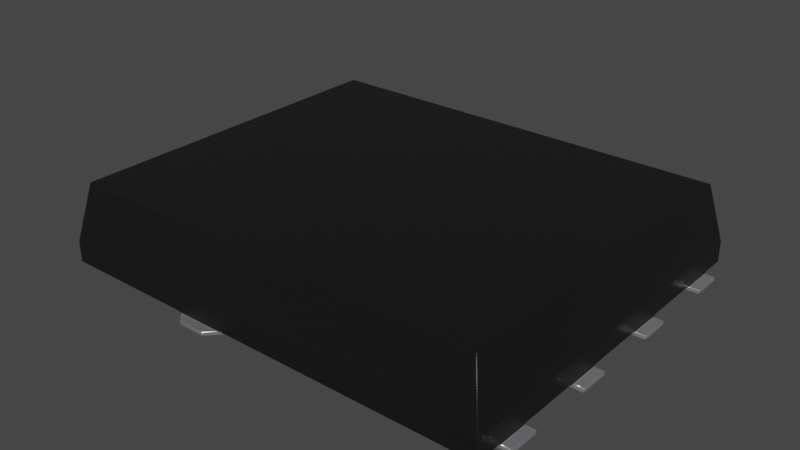 # Source: PowerPAK_SO-8_Single.blend  (saved by Blender 4.1.23; exported with 4.5.12 LTS)
import bpy
from mathutils import Matrix  # noqa: F401  (used for matrix-valued properties, if any)

bpy.ops.wm.read_factory_settings(use_empty=True)
scene = bpy.context.scene
scene.name = 'Scene'

# ---- collections
col_collection = bpy.data.collections.new('Collection'); scene.collection.children.link(col_collection)

# ---- materials (node trees are filled in below, after node groups)
mat_plastic_chip = bpy.data.materials.new('plastic_chip')
mat_plastic_chip.use_transparent_shadow = False
mat_plastic_chip.preview_render_type = 'CUBE'
mat_metal_pins = bpy.data.materials.new('metal_pins')
mat_metal_pins.use_transparent_shadow = False
mat_metal_pins.preview_render_type = 'CUBE'

# ---- material node trees
mat_plastic_chip.use_nodes = True; mat_plastic_chip.node_tree.nodes.clear()
_N = mat_plastic_chip.node_tree.nodes; _L = mat_plastic_chip.node_tree.links
n0 = _N.new('ShaderNodeBsdfPrincipled'); n0.name = 'Principled BSDF'; n0.location = (10, 300)
n0.distribution = 'GGX'
n0.subsurface_method = 'BURLEY'
n0.inputs[0].default_value = (0.009312, 0.009312, 0.009312, 1.0)
n0.inputs[1].default_value = 0.1372
n0.inputs[2].default_value = 0.3706
n0.inputs[3].default_value = 1.45
n0.inputs[27].default_value = (0.0, 0.0, 0.0, 1.0)
n0.inputs[28].default_value = 1.0
n1 = _N.new('ShaderNodeOutputMaterial'); n1.name = 'Material Output'; n1.location = (300, 300)
n2 = _N.new('ShaderNodeTexNoise'); n2.name = 'Noise Texture'; n2.location = (-893, 54)
n2.inputs[2].default_value = 200.0
n2.inputs[3].default_value = 3.6
n2.inputs[4].default_value = 0.8375
n3 = _N.new('ShaderNodeBump'); n3.name = 'Bump'; n3.location = (-604, -53)
n3.inputs[0].default_value = 0.08
n3.inputs[1].default_value = 1.0
n3.inputs[2].default_value = 1.0
_L.new(n0.outputs[0], n1.inputs[0])
_L.new(n2.outputs[0], n3.inputs[3])
_L.new(n3.outputs[0], n0.inputs[5])
n1.is_active_output = True
mat_metal_pins.use_nodes = True; mat_metal_pins.node_tree.nodes.clear()
_N = mat_metal_pins.node_tree.nodes; _L = mat_metal_pins.node_tree.links
n0 = _N.new('ShaderNodeMapping'); n0.name = 'Mapping'; n0.location = (-1447, -91)
n0.inputs[3].default_value = (4.8, 1.2, 1.1)
n1 = _N.new('ShaderNodeBsdfPrincipled'); n1.name = 'Principled BSDF'; n1.location = (-560, 254)
n1.distribution = 'GGX'
n1.subsurface_method = 'BURLEY'
n1.inputs[1].default_value = 0.7818
n1.inputs[2].default_value = 0.2886
n1.inputs[3].default_value = 1.45
n1.inputs[13].default_value = 0.0
n1.inputs[27].default_value = (0.0, 0.0, 0.0, 1.0)
n1.inputs[28].default_value = 1.0
n2 = _N.new('ShaderNodeOutputMaterial'); n2.name = 'Material Output.002'; n2.location = (-205, 253)
n2.width = 213
n3 = _N.new('ShaderNodeTexNoise'); n3.name = 'Noise Texture.002'; n3.location = (-1228, -73)
n3.inputs[2].default_value = 0.1
n3.inputs[3].default_value = 7.0
n3.inputs[4].default_value = 0.6
n3.inputs[8].default_value = 0.4
n4 = _N.new('ShaderNodeTexCoord'); n4.name = 'Texture Coordinate'; n4.location = (-1636, -116)
n5 = _N.new('ShaderNodeMix'); n5.name = 'Mix.001'; n5.location = (-921, 45)
n5.data_type = 'RGBA'
n5.inputs[6].default_value = (0.9398, 0.9547, 1.0, 1.0)
n5.inputs[7].default_value = (0.13, 0.1259, 0.1359, 1.0)
n6 = _N.new('ShaderNodeBump'); n6.name = 'Bump.001'; n6.location = (-1001, -227)
n6.inputs[0].default_value = 0.05
n6.inputs[1].default_value = 0.01
n6.inputs[2].default_value = 1.0
_L.new(n1.outputs[0], n2.inputs[0])
_L.new(n3.outputs[0], n6.inputs[3])
_L.new(n0.outputs[0], n3.inputs[0])
_L.new(n3.outputs[0], n5.inputs[0])
_L.new(n4.outputs[3], n0.inputs[0])
_L.new(n5.outputs[2], n1.inputs[0])
_L.new(n6.outputs[0], n1.inputs[5])
n2.is_active_output = True

# ---- world
world_world = bpy.data.worlds.new('World'); scene.world = world_world
world_world.use_nodes = True; world_world.node_tree.nodes.clear()
_N = world_world.node_tree.nodes; _L = world_world.node_tree.links
n0 = _N.new('ShaderNodeOutputWorld'); n0.name = 'World Output'; n0.location = (300, 300)
n1 = _N.new('ShaderNodeBackground'); n1.name = 'Background'; n1.location = (10, 300)
n1.inputs[0].default_value = (0.05088, 0.05088, 0.05088, 1.0)
_L.new(n1.outputs[0], n0.inputs[0])
n0.is_active_output = True
world_world.color = (0.05088, 0.05088, 0.05088)
world_world.use_sun_shadow = False
world_world.sun_shadow_jitter_overblur = 0.0

# ---- meshes
me_shape_9_indexedfaceset = bpy.data.meshes.new('SHAPE_9_IndexedFaceSet')
me_shape_9_indexedfaceset.from_pydata([(-0.2047, -0.9646, 0.01969), (-0.1752, -0.8209, 0.01969), (-0.1752, -0.935, 0.01969), (-1.096, -0.901, 0.4291), (1.096, -0.901, 0.4291), (1.159, -0.9646, 0.1299), (1.096, 0.901, 0.4291), (-1.159, -0.9646, 0.01969), (-1.096, 0.901, 0.4291), (1.159, 0.9646, 0.1299), (-1.159, -0.9646, 0.1299), (-1.159, 0.9646, 0.1299), (-1.159, 0.8209, 0.01969), (-1.159, 0.166, 0.01969), (1.159, -0.9646, 0.01969), (1.159, -0.166, 0.01969), (1.159, 0.6594, 0.01969), (-0.3917, -1.014, 0.01969), (-0.4409, 0.9646, 0.01969), (-1.159, 0.9646, 0.01969), (-0.9705, 0.166, 0.01969), (-0.9705, -0.3274, 0.01969), (-1.159, -0.6594, 0.01969), (-0.9705, -0.6594, 0.01969), (-0.9705, -0.8209, 0.01969), (-1.159, -0.8209, 0.01969), (-0.2047, 0.9646, 0.01969), (-1.159, -0.3274, 0.01969), (-1.211, -0.166, 0.01969), (-1.159, 0.6594, 0.01969), (-1.159, 0.3274, 0.01969), (1.159, 0.9646, 0.01969), (-0.1752, 0.935, 0.01969), (-0.1752, 0.8209, 0.01969), (1.159, 0.8209, 0.01969), (0.9705, 0.3274, 0.01969), (1.159, 0.166, 0.01969), (1.159, -0.3274, 0.01969), (-0.2539, -1.014, 0.01969), (-0.1752, -0.8209, 0.0), (1.211, -0.8209, 0.0), (1.211, -0.8209, 0.01969), (1.159, -0.8209, 0.01969), (-0.3917, -1.014, 0.0), (-0.4409, -0.9646, 0.01969), (-0.9705, -0.6594, 0.0), (-0.9705, -0.8209, 0.0), (-1.211, -0.6594, 0.0), (-0.9705, -0.3274, 0.0), (-0.9705, -0.166, 0.0), (-1.159, -0.166, 0.01969), (-0.9705, -0.166, 0.01969), (-0.9705, 0.3274, 0.01969), (-0.9705, 0.166, 0.0), (-1.211, 0.3274, 0.0), (-0.9705, 0.3274, 0.0), (-0.9705, 0.6594, 0.0), (-0.9705, 0.8209, 0.0), (-0.9705, 0.6594, 0.01969), (-0.9705, 0.8209, 0.01969), (-0.4705, 0.935, 0.0), (-0.4705, 0.935, 0.01969), (-0.3917, 1.014, 0.01969), (-0.4705, -0.935, 0.0), (-0.4705, -0.935, 0.01969), (-0.2539, 1.014, 0.01969), (-1.211, -0.8209, 0.01969), (-1.211, -0.6594, 0.01969), (-1.211, -0.3274, 0.01969), (-1.211, -0.166, 0.0), (-1.211, 0.6594, 0.0), (-1.211, 0.6594, 0.01969), (-1.211, 0.8209, 0.01969), (-1.211, 0.166, 0.01969), (-1.211, 0.3274, 0.01969), (1.211, 0.8209, 0.01969), (1.211, 0.6594, 0.0), (1.211, 0.6594, 0.01969), (0.9705, 0.6594, 0.01969), (1.159, 0.3274, 0.01969), (1.211, 0.3274, 0.01969), (0.9705, 0.6594, 0.0), (1.211, 0.166, 0.01969), (1.211, -0.166, 0.01969), (1.211, -0.166, 0.0), (0.9705, 0.166, 0.0), (0.9705, 0.166, 0.01969), (0.9705, -0.166, 0.01969), (1.211, -0.6594, 0.0), (1.211, -0.6594, 0.01969), (1.159, -0.6594, 0.01969), (1.211, -0.3274, 0.0), (1.211, -0.3274, 0.01969), (0.9705, -0.3274, 0.01969), (0.9705, -0.3274, 0.0), (0.9705, -0.6594, 0.01969), (0.9705, -0.6594, 0.0), (-0.2539, -1.014, 0.0), (-0.1752, 0.935, 0.0), (-0.1752, 0.8209, 0.0), (1.211, 0.8209, 0.0), (0.9705, 0.3274, 0.0), (1.211, 0.3274, 0.0), (1.211, 0.166, 0.0), (0.9705, -0.166, 0.0), (-0.1752, -0.935, 0.0), (-1.211, -0.8209, 0.0), (-1.211, -0.3274, 0.0), (-1.211, 0.166, 0.0), (-1.211, 0.8209, 0.0), (-0.3917, 1.014, 0.0), (-0.2539, 1.014, 0.0)], [], [(2, 42, 14), (2, 1, 42), (0, 2, 14), (10, 5, 4), (3, 10, 4), (8, 11, 10), (8, 10, 3), (3, 4, 6), (3, 6, 8), (9, 6, 4), (9, 4, 5), (0, 14, 5), (10, 44, 0), (10, 0, 5), (7, 44, 10), (8, 6, 9), (11, 8, 9), (25, 7, 10), (22, 25, 10), (27, 22, 10), (50, 27, 10), (11, 12, 29), (11, 29, 30), (11, 30, 13), (11, 13, 50), (11, 50, 10), (19, 12, 11), (34, 31, 9), (16, 34, 9), (79, 16, 9), (36, 79, 9), (5, 42, 90), (5, 90, 37), (5, 37, 15), (5, 15, 36), (5, 36, 9), (14, 42, 5), (38, 44, 17), (0, 44, 38), (19, 18, 61), (19, 61, 59), (58, 59, 61), (12, 19, 59), (52, 58, 61), (20, 52, 61), (30, 29, 58), (30, 58, 52), (50, 13, 20), (50, 20, 51), (64, 21, 51), (64, 51, 20), (64, 20, 61), (23, 27, 21), (23, 21, 64), (24, 23, 64), (22, 27, 23), (7, 64, 44), (7, 25, 24), (7, 24, 64), (18, 19, 11), (26, 18, 11), (9, 26, 11), (31, 26, 9), (66, 25, 22), (66, 22, 67), (68, 27, 50), (68, 50, 28), (71, 29, 12), (71, 12, 72), (73, 13, 30), (73, 30, 74), (32, 26, 31), (32, 31, 34), (33, 32, 34), (77, 34, 16), (77, 75, 34), (79, 78, 16), (35, 78, 79), (82, 79, 36), (82, 80, 79), (87, 36, 15), (87, 86, 36), (41, 90, 42), (41, 89, 90), (92, 15, 37), (92, 83, 15), (90, 93, 37), (95, 93, 90), (0, 38, 97), (105, 2, 0), (105, 0, 97), (105, 39, 1), (105, 1, 2), (42, 40, 41), (39, 42, 1), (39, 40, 42), (43, 97, 38), (43, 38, 17), (44, 43, 17), (63, 43, 44), (64, 63, 44), (25, 46, 24), (106, 25, 66), (106, 46, 25), (46, 45, 23), (46, 23, 24), (22, 47, 67), (45, 22, 23), (45, 47, 22), (27, 48, 21), (107, 27, 68), (107, 48, 27), (48, 49, 51), (48, 51, 21), (50, 69, 28), (49, 50, 51), (49, 69, 50), (13, 53, 20), (108, 13, 73), (108, 53, 13), (53, 55, 52), (53, 52, 20), (30, 54, 74), (55, 30, 52), (55, 54, 30), (29, 56, 58), (70, 29, 71), (70, 56, 29), (56, 57, 59), (56, 59, 58), (12, 109, 72), (57, 12, 59), (57, 109, 12), (18, 60, 61), (110, 60, 18), (62, 110, 18), (60, 63, 64), (60, 64, 61), (26, 62, 18), (26, 65, 62), (47, 106, 66), (47, 66, 67), (69, 107, 68), (69, 68, 28), (109, 70, 71), (109, 71, 72), (54, 108, 73), (54, 73, 74), (34, 99, 33), (100, 34, 75), (100, 99, 34), (99, 98, 32), (99, 32, 33), (26, 111, 65), (98, 111, 26), (32, 98, 26), (16, 76, 77), (81, 16, 78), (81, 76, 16), (76, 100, 75), (76, 75, 77), (79, 101, 35), (102, 79, 80), (102, 101, 79), (101, 81, 78), (101, 78, 35), (36, 103, 82), (85, 36, 86), (85, 103, 36), (103, 102, 80), (103, 80, 82), (15, 104, 87), (84, 15, 83), (84, 104, 15), (104, 85, 86), (104, 86, 87), (40, 88, 89), (40, 89, 41), (90, 96, 95), (88, 90, 89), (88, 96, 90), (37, 91, 92), (94, 37, 93), (94, 91, 37), (91, 84, 83), (91, 83, 92), (96, 94, 93), (96, 93, 95), (99, 60, 110), (99, 110, 111), (99, 111, 98), (76, 81, 100), (101, 99, 81), (39, 43, 63), (39, 63, 60), (39, 60, 99), (97, 43, 39), (105, 97, 39), (85, 99, 101), (102, 85, 101), (103, 85, 102), (104, 39, 99), (104, 99, 85), (94, 39, 104), (91, 104, 84), (91, 94, 104), (96, 39, 94), (40, 96, 88), (99, 100, 81), (40, 39, 96), (106, 45, 46), (106, 47, 45), (107, 49, 48), (107, 69, 49), (108, 55, 53), (108, 54, 55), (70, 57, 56), (70, 109, 57), (111, 110, 62), (111, 62, 65)])
me_shape_9_indexedfaceset.polygons.foreach_set('use_smooth', [True] * 220)
me_shape_9_indexedfaceset.polygons.foreach_set('material_index', [0, 0, 0, 0, 0, 0, 0, 0, 0, 0, 0, 0, 0, 0, 0, 0, 0, 0, 0, 0, 0, 0, 0, 0, 0, 0, 0, 0, 0, 0, 0, 0, 0, 0, 0, 0, 0, 1, 1, 0, 0, 0, 0, 0, 0, 0, 0, 0, 0, 0, 0, 0, 0, 0, 0, 0, 0, 0, 0, 0, 0, 0, 0, 1, 1, 1, 1, 1, 1, 1, 1, 0, 0, 0, 1, 1, 0, 0, 1, 1, 0, 0, 1, 1, 1, 1, 0, 0, 1, 1, 1, 1, 1, 1, 1, 1, 1, 1, 1, 1, 1, 1, 1, 1, 1, 1, 1, 1, 1, 1, 1, 1, 1, 1, 1, 1, 1, 1, 1, 1, 1, 1, 1, 1, 1, 1, 1, 1, 1, 1, 1, 1, 1, 1, 1, 1, 1, 1, 1, 1, 1, 1, 1, 1, 1, 1, 1, 1, 1, 1, 1, 1, 1, 1, 1, 1, 1, 1, 1, 1, 1, 1, 1, 1, 1, 1, 1, 1, 1, 1, 1, 1, 1, 1, 1, 1, 1, 1, 1, 1, 1, 1, 1, 1, 1, 1, 1, 1, 1, 1, 1, 1, 1, 1, 1, 1, 1, 1, 1, 1, 1, 1, 1, 1, 1, 1, 1, 1, 1, 1, 1, 1, 1, 1, 1, 1, 1, 1, 1, 1])
_k = set([(0, 2), (0, 14), (0, 38), (0, 44), (1, 2), (1, 39), (1, 42), (3, 4), (3, 8), (3, 10), (4, 5), (4, 6), (5, 9), (5, 10), (5, 14), (6, 8), (6, 9), (7, 10), (7, 25), (7, 44), (8, 11), (9, 11), (9, 31), (10, 11), (11, 19), (12, 19), (12, 29), (12, 59), (12, 72), (13, 20), (13, 30), (13, 50), (13, 73), (14, 42), (15, 36), (15, 37), (15, 83), (15, 87), (16, 34), (16, 77), (16, 78), (16, 79), (17, 38), (17, 44), (18, 19), (18, 26), (18, 61), (18, 62), (20, 52), (20, 53), (21, 27), (21, 48), (21, 51), (22, 23), (22, 25), (22, 27), (22, 67), (23, 24), (23, 45), (24, 25), (24, 46), (25, 66), (26, 31), (26, 32), (26, 65), (27, 50), (27, 68), (28, 50), (28, 68), (28, 69), (29, 30), (29, 58), (29, 71), (30, 52), (30, 74), (31, 34), (32, 33), (33, 34), (33, 99), (34, 75), (35, 78), (35, 79), (35, 101), (36, 79), (36, 82), (36, 86), (37, 90), (37, 92), (37, 93), (39, 40), (39, 105), (40, 41), (40, 88), (41, 42), (41, 89), (42, 90), (43, 63), (43, 97), (44, 64), (45, 46), (45, 47), (46, 106), (47, 67), (47, 106), (48, 49), (48, 107), (49, 51), (49, 69), (50, 51), (52, 55), (53, 55), (53, 108), (54, 55), (54, 74), (54, 108), (56, 57), (56, 58), (56, 70), (57, 59), (57, 109), (58, 59), (60, 63), (60, 110), (61, 64), (62, 65), (66, 67), (66, 106), (68, 107), (69, 107), (70, 71), (70, 109), (71, 72), (72, 109), (73, 74), (73, 108), (75, 77), (75, 100), (76, 77), (76, 81), (76, 100), (78, 81), (79, 80), (80, 82), (80, 102), (81, 101), (82, 103), (83, 84), (83, 92), (84, 91), (84, 104), (85, 86), (85, 103), (85, 104), (86, 87), (87, 104), (88, 89), (88, 96), (89, 90), (90, 95), (91, 92), (91, 94), (93, 94), (93, 95), (94, 96), (95, 96), (97, 105), (98, 99), (98, 111), (99, 100), (101, 102), (102, 103), (110, 111)])
me_shape_9_indexedfaceset.attributes.new('sharp_edge', 'BOOLEAN', 'EDGE').data.foreach_set('value', [ (min(e.vertices), max(e.vertices)) in _k for e in me_shape_9_indexedfaceset.edges])
_uv = me_shape_9_indexedfaceset.uv_layers.new(name='UVMap')
_uv.uv.foreach_set('vector', [0.02165, 0.2055, 1.0, 1.0, 1.0, 0.0, 0.02165, 0.2055, 0.02165, 1.0, 1.0, 1.0, 0.0, 0.0, 0.02165, 0.2055, 1.0, 0.0, 0.0, 0.0, 1.0, 0.0, 0.9726, 1.0, 0.02743, 1.0, 0.0, 0.0, 0.9726, 1.0, 0.967, 1.0, 1.0, 0.0, 0.0, 0.0, 0.967, 1.0, 0.0, 0.0, 0.03297, 1.0, 0.0, 0.0, 1.0, 0.0, 1.0, 1.0, 0.0, 0.0, 1.0, 1.0, 0.0, 1.0, 1.0, 0.0, 0.967, 1.0, 0.03297, 1.0, 1.0, 0.0, 0.03297, 1.0, 0.0, 0.0, 0.4117, 0.0, 1.0, 0.0, 1.0, 1.0, 0.0, 1.0, 0.3098, 0.0, 0.4117, 0.0, 0.0, 1.0, 0.4117, 0.0, 1.0, 1.0, 0.0, 0.0, 0.3098, 0.0, 0.0, 1.0, 0.02743, 1.0, 0.9726, 1.0, 1.0, 0.0, 0.0, 0.0, 0.02743, 1.0, 1.0, 0.0, 0.07449, 0.0, 0.0, 0.0, 0.0, 1.0, 0.1582, 0.0, 0.07449, 0.0, 0.0, 1.0, 0.3303, 0.0, 0.1582, 0.0, 0.0, 1.0, 0.4139, 0.0, 0.3303, 0.0, 0.0, 1.0, 1.0, 1.0, 0.9255, 0.0, 0.8418, 0.0, 1.0, 1.0, 0.8418, 0.0, 0.6697, 0.0, 1.0, 1.0, 0.6697, 0.0, 0.5861, 0.0, 1.0, 1.0, 0.5861, 0.0, 0.4139, 0.0, 1.0, 1.0, 0.4139, 0.0, 0.0, 1.0, 1.0, 0.0, 0.9255, 0.0, 1.0, 1.0, 0.9255, 0.0, 1.0, 0.0, 1.0, 1.0, 0.8418, 0.0, 0.9255, 0.0, 1.0, 1.0, 0.6697, 0.0, 0.8418, 0.0, 1.0, 1.0, 0.5861, 0.0, 0.6697, 0.0, 1.0, 1.0, 0.0, 1.0, 0.07449, 0.0, 0.1582, 0.0, 0.0, 1.0, 0.1582, 0.0, 0.3303, 0.0, 0.0, 1.0, 0.3303, 0.0, 0.4139, 0.0, 0.0, 1.0, 0.4139, 0.0, 0.5861, 0.0, 0.0, 1.0, 0.5861, 0.0, 1.0, 1.0, 0.0, 0.0, 0.07449, 0.0, 0.0, 1.0, 0.7917, 0.0, 0.0, 1.0, 0.2083, 0.0, 1.0, 1.0, 0.0, 1.0, 0.7917, 0.0, 1.0, 0.0, 1.0, 1.0, 0.9847, 0.9589, 1.0, 0.0, 0.9847, 0.9589, 0.9255, 0.263, 0.8418, 0.263, 0.9255, 0.263, 0.9847, 0.9589, 0.9255, 0.0, 1.0, 0.0, 0.9255, 0.263, 0.6697, 0.263, 0.8418, 0.263, 0.9847, 0.9589, 0.5861, 0.263, 0.6697, 0.263, 0.9847, 0.9589, 0.6697, 0.0, 0.8418, 0.0, 0.8418, 0.263, 0.6697, 0.0, 0.8418, 0.263, 0.6697, 0.263, 0.4139, 0.0, 0.5861, 0.0, 0.5861, 0.263, 0.4139, 0.0, 0.5861, 0.263, 0.4139, 0.263, 0.01531, 0.9589, 0.3303, 0.263, 0.4139, 0.263, 0.01531, 0.9589, 0.4139, 0.263, 0.5861, 0.263, 0.01531, 0.9589, 0.5861, 0.263, 0.9847, 0.9589, 0.1582, 0.263, 0.3303, 0.0, 0.3303, 0.263, 0.1582, 0.263, 0.3303, 0.263, 0.01531, 0.9589, 0.07449, 0.263, 0.1582, 0.263, 0.01531, 0.9589, 0.1582, 0.0, 0.3303, 0.0, 0.1582, 0.263, 0.0, 0.0, 0.01531, 0.9589, 0.0, 1.0, 0.0, 0.0, 0.07449, 0.0, 0.07449, 0.263, 0.0, 0.0, 0.07449, 0.263, 0.01531, 0.9589, 0.3098, 0.0, 0.0, 0.0, 0.0, 1.0, 0.4117, 0.0, 0.3098, 0.0, 0.0, 1.0, 1.0, 1.0, 0.4117, 0.0, 0.0, 1.0, 1.0, 0.0, 0.4117, 0.0, 1.0, 1.0, 0.0, 0.0, 0.0, 1.0, 1.0, 1.0, 0.0, 0.0, 1.0, 1.0, 1.0, 0.0, 0.0, 0.0, 0.0, 1.0, 1.0, 1.0, 0.0, 0.0, 1.0, 1.0, 1.0, 0.0, 0.0, 0.0, 0.0, 1.0, 1.0, 1.0, 0.0, 0.0, 1.0, 1.0, 1.0, 0.0, 0.0, 0.0, 0.0, 1.0, 1.0, 1.0, 0.0, 0.0, 1.0, 1.0, 1.0, 0.0, 0.02165, 0.7945, 0.0, 1.0, 1.0, 1.0, 0.02165, 0.7945, 1.0, 1.0, 1.0, 0.0, 0.02165, 0.0, 0.02165, 0.7945, 1.0, 0.0, 0.0, 1.0, 1.0, 0.0, 0.0, 0.0, 0.0, 1.0, 1.0, 1.0, 1.0, 0.0, 0.0, 1.0, 1.0, 0.0, 1.0, 1.0, 0.0, 0.0, 1.0, 0.0, 0.0, 1.0, 0.0, 1.0, 1.0, 0.0, 0.0, 0.0, 0.0, 1.0, 1.0, 1.0, 1.0, 0.0, 0.0, 0.0, 1.0, 1.0, 0.0, 1.0, 0.0, 0.0, 1.0, 0.0, 1.0, 1.0, 0.0, 1.0, 1.0, 0.0, 0.0, 0.0, 0.0, 1.0, 1.0, 1.0, 1.0, 0.0, 0.0, 1.0, 1.0, 0.0, 0.0, 0.0, 0.0, 1.0, 1.0, 1.0, 1.0, 0.0, 0.0, 1.0, 1.0, 0.0, 1.0, 1.0, 0.0, 0.0, 1.0, 0.0, 0.0, 1.0, 0.625, 0.625, 0.0, 0.0, 0.0, 0.0, 1.0, 1.0, 1.0, 1.0, 0.625, 0.625, 1.0, 1.0, 0.625, 0.625, 0.0, 0.0, 0.0, 0.0, 1.0, 0.0, 1.0, 1.0, 0.0, 0.0, 1.0, 1.0, 0.0, 1.0, 0.9631, 1.0, 1.0, 0.0, 1.0, 1.0, 0.0, 0.0, 0.9631, 1.0, 0.0, 1.0, 0.0, 0.0, 1.0, 0.0, 0.9631, 1.0, 0.0, 0.0, 1.0, 0.0, 1.0, 1.0, 0.0, 0.0, 1.0, 1.0, 0.0, 1.0, 0.375, 0.625, 1.0, 0.0, 1.0, 0.0, 0.0, 1.0, 1.0, 0.0, 0.375, 0.625, 0.0, 1.0, 0.0, 1.0, 0.375, 0.625, 0.2131, 1.0, 1.0, 0.0, 1.0, 1.0, 0.0, 0.0, 0.2131, 1.0, 0.0, 1.0, 0.0, 0.0, 1.0, 0.0, 0.2131, 1.0, 0.0, 0.0, 1.0, 0.0, 1.0, 1.0, 0.0, 0.0, 1.0, 1.0, 0.0, 1.0, 0.2131, 1.0, 0.0, 0.0, 0.0, 1.0, 1.0, 0.0, 0.2131, 1.0, 1.0, 1.0, 1.0, 0.0, 0.0, 0.0, 0.2131, 1.0, 0.2131, 1.0, 1.0, 0.0, 1.0, 1.0, 0.0, 0.0, 0.2131, 1.0, 0.0, 1.0, 0.0, 0.0, 1.0, 0.0, 0.2131, 1.0, 0.0, 0.0, 1.0, 0.0, 1.0, 1.0, 0.0, 0.0, 1.0, 1.0, 0.0, 1.0, 0.2131, 1.0, 0.0, 0.0, 0.0, 1.0, 1.0, 0.0, 0.2131, 1.0, 1.0, 1.0, 1.0, 0.0, 0.0, 0.0, 0.2131, 1.0, 0.2131, 1.0, 1.0, 0.0, 1.0, 1.0, 0.0, 0.0, 0.2131, 1.0, 0.0, 1.0, 0.0, 0.0, 1.0, 0.0, 0.2131, 1.0, 0.0, 0.0, 1.0, 0.0, 1.0, 1.0, 0.0, 0.0, 1.0, 1.0, 0.0, 1.0, 0.2131, 1.0, 0.0, 0.0, 0.0, 1.0, 1.0, 0.0, 0.2131, 1.0, 1.0, 1.0, 1.0, 0.0, 0.0, 0.0, 0.2131, 1.0, 0.2131, 1.0, 1.0, 0.0, 1.0, 1.0, 0.0, 0.0, 0.2131, 1.0, 0.0, 1.0, 0.0, 0.0, 1.0, 0.0, 0.2131, 1.0, 0.0, 0.0, 1.0, 0.0, 1.0, 1.0, 0.0, 0.0, 1.0, 1.0, 0.0, 1.0, 0.2131, 1.0, 0.0, 0.0, 0.0, 1.0, 1.0, 0.0, 0.2131, 1.0, 1.0, 1.0, 1.0, 0.0, 0.0, 0.0, 0.2131, 1.0, 0.375, 0.375, 0.0, 0.0, 0.0, 0.0, 1.0, 1.0, 0.0, 0.0, 0.375, 0.375, 1.0, 1.0, 1.0, 1.0, 0.375, 0.375, 1.0, 0.0, 0.0, 0.0, 0.0, 1.0, 1.0, 0.0, 0.0, 1.0, 1.0, 1.0, 1.0, 0.0, 0.2083, 1.0, 0.0, 0.0, 1.0, 0.0, 0.7917, 1.0, 0.2083, 1.0, 1.0, 0.0, 0.0, 0.0, 0.0, 1.0, 1.0, 0.0, 0.0, 1.0, 1.0, 1.0, 1.0, 0.0, 0.0, 0.0, 0.0, 1.0, 1.0, 0.0, 0.0, 1.0, 1.0, 1.0, 1.0, 0.0, 0.0, 0.0, 0.0, 1.0, 1.0, 0.0, 0.0, 1.0, 1.0, 1.0, 1.0, 0.0, 0.0, 0.0, 0.0, 1.0, 1.0, 0.0, 0.0, 1.0, 1.0, 1.0, 0.9631, 1.0, 0.0, 0.0, 0.0, 1.0, 1.0, 0.0, 0.9631, 1.0, 1.0, 1.0, 1.0, 0.0, 0.0, 0.0, 0.9631, 1.0, 0.0, 0.0, 1.0, 0.0, 1.0, 1.0, 0.0, 0.0, 1.0, 1.0, 0.0, 1.0, 0.625, 0.375, 0.0, 1.0, 0.0, 1.0, 1.0, 0.0, 0.0, 1.0, 0.625, 0.375, 1.0, 0.0, 1.0, 0.0, 0.625, 0.375, 0.7869, 1.0, 1.0, 0.0, 1.0, 1.0, 0.0, 0.0, 0.7869, 1.0, 0.0, 1.0, 0.0, 0.0, 1.0, 0.0, 0.7869, 1.0, 0.0, 0.0, 1.0, 0.0, 1.0, 1.0, 0.0, 0.0, 1.0, 1.0, 0.0, 1.0, 0.7869, 1.0, 0.0, 0.0, 0.0, 1.0, 1.0, 0.0, 0.7869, 1.0, 1.0, 1.0, 1.0, 0.0, 0.0, 0.0, 0.7869, 1.0, 0.0, 0.0, 1.0, 0.0, 1.0, 1.0, 0.0, 0.0, 1.0, 1.0, 0.0, 1.0, 0.7869, 1.0, 1.0, 0.0, 1.0, 1.0, 0.0, 0.0, 0.7869, 1.0, 0.0, 1.0, 0.0, 0.0, 1.0, 0.0, 0.7869, 1.0, 0.0, 0.0, 1.0, 0.0, 1.0, 1.0, 0.0, 0.0, 1.0, 1.0, 0.0, 1.0, 0.7869, 1.0, 0.0, 0.0, 0.0, 1.0, 1.0, 0.0, 0.7869, 1.0, 1.0, 1.0, 1.0, 0.0, 0.0, 0.0, 0.7869, 1.0, 0.0, 0.0, 1.0, 0.0, 1.0, 1.0, 0.0, 0.0, 1.0, 1.0, 0.0, 1.0, 0.0, 0.0, 1.0, 0.0, 1.0, 1.0, 0.0, 0.0, 1.0, 1.0, 0.0, 1.0, 0.7869, 1.0, 0.0, 0.0, 0.0, 1.0, 1.0, 0.0, 0.7869, 1.0, 1.0, 1.0, 1.0, 0.0, 0.0, 0.0, 0.7869, 1.0, 0.7869, 1.0, 1.0, 0.0, 1.0, 1.0, 0.0, 0.0, 0.7869, 1.0, 0.0, 1.0, 0.0, 0.0, 1.0, 0.0, 0.7869, 1.0, 0.0, 0.0, 1.0, 0.0, 1.0, 1.0, 0.0, 0.0, 1.0, 1.0, 0.0, 1.0, 0.0, 0.0, 1.0, 0.0, 1.0, 1.0, 0.0, 0.0, 1.0, 1.0, 0.0, 1.0, 0.9049, 0.1756, 0.9612, 0.0, 1.0, 0.04684, 0.9049, 0.1756, 1.0, 0.04684, 1.0, 0.1288, 0.9049, 0.1756, 1.0, 0.1288, 0.9612, 0.1756, 0.8252, 1.0, 0.8252, 0.8571, 0.9049, 1.0, 0.6615, 0.8571, 0.9049, 0.1756, 0.8252, 0.8571, 0.09515, 0.1756, 0.0, 0.04684, 0.03883, 0.0, 0.09515, 0.1756, 0.03883, 0.0, 0.9612, 0.0, 0.09515, 0.1756, 0.9612, 0.0, 0.9049, 0.1756, 0.0, 0.1288, 0.0, 0.04684, 0.09515, 0.1756, 0.03883, 0.1756, 0.0, 0.1288, 0.09515, 0.1756, 0.5819, 0.8571, 0.9049, 0.1756, 0.6615, 0.8571, 0.6615, 1.0, 0.5819, 0.8571, 0.6615, 0.8571, 0.5819, 1.0, 0.5819, 0.8571, 0.6615, 1.0, 0.4181, 0.8571, 0.09515, 0.1756, 0.9049, 0.1756, 0.4181, 0.8571, 0.9049, 0.1756, 0.5819, 0.8571, 0.3385, 0.8571, 0.09515, 0.1756, 0.4181, 0.8571, 0.3385, 1.0, 0.4181, 0.8571, 0.4181, 1.0, 0.3385, 1.0, 0.3385, 0.8571, 0.4181, 0.8571, 0.1748, 0.8571, 0.09515, 0.1756, 0.3385, 0.8571, 0.09515, 1.0, 0.1748, 0.8571, 0.1748, 1.0, 0.9049, 0.1756, 0.9049, 1.0, 0.8252, 0.8571, 0.09515, 1.0, 0.09515, 0.1756, 0.1748, 0.8571, 0.0, 0.0, 1.0, 1.0, 1.0, 0.0, 0.0, 0.0, 0.0, 1.0, 1.0, 1.0, 0.0, 0.0, 1.0, 1.0, 1.0, 0.0, 0.0, 0.0, 0.0, 1.0, 1.0, 1.0, 0.0, 0.0, 1.0, 1.0, 1.0, 0.0, 0.0, 0.0, 0.0, 1.0, 1.0, 1.0, 0.0, 0.0, 1.0, 1.0, 1.0, 0.0, 0.0, 0.0, 0.0, 1.0, 1.0, 1.0, 1.0, 0.0, 0.0, 0.0, 0.0, 1.0, 1.0, 0.0, 0.0, 1.0, 1.0, 1.0])
me_shape_9_indexedfaceset.materials.append(mat_plastic_chip)
me_shape_9_indexedfaceset.materials.append(mat_metal_pins)
me_shape_9_indexedfaceset.update()
me_shape_9_indexedfaceset.normals_split_custom_set([tuple(v) for v in zip(*[iter([0.0, 0.0, -1.0, 0.0, 0.0, -1.0, 0.0, 0.0, -1.0, 0.0, 0.0, -1.0, 0.0, 0.0, -1.0, 0.0, 0.0, -1.0, 0.0, 0.0, -1.0, 0.0, 0.0, -1.0, 0.0, 0.0, -1.0, 0.0, -0.9781, 0.2079, 0.0, -0.9781, 0.2079, 0.0, -0.9781, 0.2079, 0.0, -0.9781, 0.2079, 0.0, -0.9781, 0.2079, 0.0, -0.9781, 0.2079, -0.9781, 0.0, 0.2079, -0.9781, 0.0, 0.2079, -0.9781, 0.0, 0.2079, -0.9781, 0.0, 0.2079, -0.9781, 0.0, 0.2079, -0.9781, 0.0, 0.2079, 0.0, 0.0, 1.0, 0.0, 0.0, 1.0, 0.0, 0.0, 1.0, 0.0, 0.0, 1.0, 0.0, 0.0, 1.0, 0.0, 0.0, 1.0, 0.9781, 0.0, 0.2079, 0.9781, 0.0, 0.2079, 0.9781, 0.0, 0.2079, 0.9781, 0.0, 0.2079, 0.9781, 0.0, 0.2079, 0.9781, 0.0, 0.2079, 0.0, -1.0, 7.49e-07, 0.0, -1.0, 0.0, 0.0, -1.0, 4.786e-08, 0.0, -1.0, -1.323e-08, 0.0, -1.0, -3.267e-06, 0.0, -1.0, 7.49e-07, 0.0, -1.0, -1.323e-08, 0.0, -1.0, 7.49e-07, 0.0, -1.0, 4.786e-08, 0.0, -1.0, 0.0, 0.0, -1.0, -3.267e-06, 0.0, -1.0, -1.323e-08, 0.0, 0.9781, 0.2079, 0.0, 0.9781, 0.2079, 0.0, 0.9781, 0.2079, 0.0, 0.9781, 0.2079, 0.0, 0.9781, 0.2079, 0.0, 0.9781, 0.2079, -1.0, 0.0, 0.0, -1.0, 0.0, 0.0, -1.0, 0.0, 0.0, -1.0, 0.0, 0.0, -1.0, 0.0, 0.0, -1.0, 0.0, 0.0, -1.0, 0.0, 0.0, -1.0, 0.0, 0.0, -1.0, 0.0, 0.0, -1.0, 0.0, 0.0, -1.0, 0.0, 0.0, -1.0, 0.0, 0.0, -1.0, 0.0, 0.0, -1.0, 0.0, 0.0, -1.0, 0.0, 0.0, -1.0, 0.0, 0.0, -1.0, 0.0, 0.0, -1.0, 0.0, 0.0, -1.0, 0.0, 0.0, -1.0, 0.0, 0.0, -1.0, 0.0, 0.0, -1.0, 0.0, 0.0, -1.0, 0.0, 0.0, -1.0, 0.0, 0.0, -1.0, 0.0, 0.0, -1.0, 0.0, 0.0, -1.0, 0.0, 0.0, -1.0, 0.0, 0.0, -1.0, 0.0, 0.0, -1.0, 0.0, 0.0, 1.0, 0.0, 0.0, 1.0, 0.0, 0.0, 1.0, 0.0, 0.0, 1.0, 0.0, 0.0, 1.0, 0.0, 0.0, 1.0, 0.0, 0.0, 1.0, 0.0, 0.0, 1.0, 0.0, 0.0, 1.0, 0.0, 0.0, 1.0, 0.0, 0.0, 1.0, 0.0, 0.0, 1.0, 0.0, 0.0, 1.0, 0.0, 0.0, 1.0, 0.0, 0.0, 1.0, 0.0, 0.0, 1.0, 0.0, 0.0, 1.0, 0.0, 0.0, 1.0, 0.0, 0.0, 1.0, 0.0, 0.0, 1.0, 0.0, 0.0, 1.0, 0.0, 0.0, 1.0, 0.0, 0.0, 1.0, 0.0, 0.0, 1.0, 0.0, 0.0, 1.0, 0.0, 0.0, 1.0, 0.0, 0.0, 1.0, 0.0, 0.0, 1.0, 0.0, 0.0, 1.0, 0.0, 0.0, 1.0, 0.0, 0.0, 0.0, 0.0, 1.0, 0.0, 0.0, 1.0, 0.0, 0.0, 1.0, 0.0, 0.0, 1.0, 0.0, 0.0, 1.0, 0.0, 0.0, 1.0, 0.0, 0.0, -1.0, 0.0, 0.0, -1.0, 4.432e-11, 0.0, -1.0, 0.0, 0.0, -1.0, 4.432e-11, 0.0, -1.0, 2.198e-09, 0.0, -1.0, 1.306e-09, 0.0, -1.0, 2.198e-09, 0.0, -1.0, 4.432e-11, 0.0, -1.0, 0.0, 0.0, -1.0, 0.0, 0.0, -1.0, 2.198e-09, 0.0, -1.0, -1.201e-08, 0.0, -1.0, 1.306e-09, 0.0, -1.0, 4.432e-11, 0.0, -1.0, -3.97e-10, 0.0, -1.0, -1.201e-08, 0.0, -1.0, 4.432e-11, 0.0, -1.0, 0.0, 0.0, -1.0, 0.0, 0.0, -1.0, 1.306e-09, 0.0, -1.0, 0.0, 0.0, -1.0, 1.306e-09, 0.0, -1.0, -1.201e-08, 0.0, -1.0, 0.0, 0.0, -1.0, 0.0, 0.0, -1.0, -3.97e-10, 0.0, -1.0, 0.0, 0.0, -1.0, -3.97e-10, 0.0, -1.0, 7.043e-09, 0.0, -1.0, 3.662e-10, 0.0, -1.0, -9.01e-09, 0.0, -1.0, 7.043e-09, 0.0, -1.0, 3.662e-10, 0.0, -1.0, 7.043e-09, 0.0, -1.0, -3.97e-10, 0.0, -1.0, 3.662e-10, 0.0, -1.0, -3.97e-10, 0.0, -1.0, 4.432e-11, 0.0, -1.0, 0.0, 0.0, -1.0, 0.0, 0.0, -1.0, -9.01e-09, 0.0, -1.0, 0.0, 0.0, -1.0, -9.01e-09, 0.0, -1.0, 3.662e-10, 0.0, -1.0, 0.0, 0.0, -1.0, 0.0, 0.0, -1.0, 3.662e-10, 0.0, -1.0, 0.0, 0.0, -1.0, 0.0, 0.0, -1.0, 0.0, 0.0, -1.0, 0.0, 0.0, -1.0, 3.662e-10, 0.0, -1.0, 0.0, 0.0, -1.0, 0.0, 0.0, -1.0, 0.0, 0.0, -1.0, 0.0, 0.0, -1.0, 0.0, 0.0, -1.0, 0.0, 0.0, -1.0, 3.662e-10, 0.0, -1.0, 0.0, 1.0, -4.356e-06, 0.0, 1.0, 0.0, 0.0, 1.0, -7.451e-08, 0.0, 1.0, 2.698e-07, 0.0, 1.0, -4.356e-06, 0.0, 1.0, -7.451e-08, 0.0, 1.0, 2.393e-08, 0.0, 1.0, 2.698e-07, 0.0, 1.0, -7.451e-08, 0.0, 1.0, 0.0, 0.0, 1.0, 2.698e-07, 0.0, 1.0, 2.393e-08, 0.0, 0.0, 1.0, 0.0, 0.0, 1.0, 0.0, 0.0, 1.0, 0.0, 0.0, 1.0, 0.0, 0.0, 1.0, 0.0, 0.0, 1.0, 0.0, 0.0, 1.0, 0.0, 0.0, 1.0, 0.0, 0.0, 1.0, 0.0, 0.0, 1.0, 0.0, 0.0, 1.0, 0.0, 0.0, 1.0, 0.0, 0.0, 1.0, 0.0, 0.0, 1.0, 0.0, 0.0, 1.0, 0.0, 0.0, 1.0, 0.0, 0.0, 1.0, 0.0, 0.0, 1.0, 0.0, 0.0, 1.0, 0.0, 0.0, 1.0, 0.0, 0.0, 1.0, 0.0, 0.0, 1.0, 0.0, 0.0, 1.0, 0.0, 0.0, 1.0, 0.0, 0.0, -1.0, 0.0, 0.0, -1.0, 0.0, 0.0, -1.0, 0.0, 0.0, -1.0, 0.0, 0.0, -1.0, 0.0, 0.0, -1.0, 0.0, 0.0, -1.0, 0.0, 0.0, -1.0, 0.0, 0.0, -1.0, 0.0, 0.0, 1.0, 0.0, 0.0, 1.0, 0.0, 0.0, 1.0, 0.0, 0.0, 1.0, 0.0, 0.0, 1.0, 0.0, 0.0, 1.0, 0.0, 0.0, -1.0, 0.0, 0.0, -1.0, 0.0, 0.0, -1.0, 0.0, 0.0, -1.0, 0.0, 0.0, -1.0, 0.0, 0.0, -1.0, 0.0, 0.0, 1.0, 0.0, 0.0, 1.0, 0.0, 0.0, 1.0, 0.0, 0.0, 1.0, 0.0, 0.0, 1.0, 0.0, 0.0, 1.0, 0.0, 0.0, -1.0, 0.0, 0.0, -1.0, 0.0, 0.0, -1.0, 0.0, 0.0, -1.0, 0.0, 0.0, -1.0, 0.0, 0.0, -1.0, 0.0, 0.0, 1.0, 0.0, 0.0, 1.0, 0.0, 0.0, 1.0, 0.0, 0.0, 1.0, 0.0, 0.0, 1.0, 0.0, 0.0, 1.0, 0.0, 0.0, 1.0, 0.0, 0.0, 1.0, 0.0, 0.0, 1.0, 0.0, 0.0, 1.0, 0.0, 0.0, 1.0, 0.0, 0.0, 1.0, 0.0, 0.0, -1.0, 0.0, 0.0, -1.0, 0.0, 0.0, -1.0, 0.0, 0.0, -1.0, 0.0, 0.0, -1.0, 0.0, 0.0, -1.0, 0.7071, -0.7071, 2.624e-06, 0.3827, -0.9239, 0.0, 0.3827, -0.9239, 3.227e-07, 0.9239, -0.3827, 5.158e-07, 0.9239, -0.3827, 0.0, 0.7071, -0.7071, 2.624e-06, 0.9239, -0.3827, 5.158e-07, 0.7071, -0.7071, 2.624e-06, 0.3827, -0.9239, 3.227e-07, 0.9239, -0.3827, 5.158e-07, 1.0, 0.0, 0.0, 1.0, 0.0, 0.0, 0.9239, -0.3827, 5.158e-07, 1.0, 0.0, 0.0, 0.9239, -0.3827, 0.0, 0.0, -1.0, 9.597e-07, 0.0, -1.0, 2.553e-07, 0.0, -1.0, 0.0, 0.0, -1.0, 1.026e-08, 0.0, -1.0, 9.597e-07, 0.0, -1.0, 0.0, 0.0, -1.0, 1.026e-08, 0.0, -1.0, 2.553e-07, 0.0, -1.0, 9.597e-07, -0.3827, -0.9239, 0.0, 0.3827, -0.9239, 3.227e-07, 0.3827, -0.9239, 0.0, -0.3827, -0.9239, 0.0, 0.3827, -0.9239, 0.0, -0.3827, -0.9239, 0.0, -0.7071, -0.7071, 0.0, -0.3827, -0.9239, 0.0, -0.3827, -0.9239, 0.0, -0.9239, -0.3827, 0.0, -0.3827, -0.9239, 0.0, -0.7071, -0.7071, 0.0, -0.9239, -0.3827, 0.0, -0.9239, -0.3827, 0.0, -0.7071, -0.7071, 0.0, 0.0, -1.0, -5.359e-06, 0.0, -1.0, -4.164e-07, 0.0, -1.0, 0.0, 0.0, -1.0, -1.473e-06, 0.0, -1.0, -5.359e-06, 0.0, -1.0, 0.0, 0.0, -1.0, -1.473e-06, 0.0, -1.0, -4.164e-07, 0.0, -1.0, -5.359e-06, 1.0, 0.0, 0.0, 1.0, 0.0, 0.0, 1.0, 0.0, 0.0, 1.0, 0.0, 0.0, 1.0, 0.0, 0.0, 1.0, 0.0, 0.0, 0.0, 1.0, -1.34e-06, 0.0, 1.0, -3.684e-07, 0.0, 1.0, 0.0, 0.0, 1.0, -1.041e-07, 0.0, 1.0, -1.34e-06, 0.0, 1.0, 0.0, 0.0, 1.0, -1.041e-07, 0.0, 1.0, -3.684e-07, 0.0, 1.0, -1.34e-06, 0.0, -1.0, 1.34e-06, 0.0, -1.0, 1.041e-07, 0.0, -1.0, 0.0, 0.0, -1.0, 3.684e-07, 0.0, -1.0, 1.34e-06, 0.0, -1.0, 0.0, 0.0, -1.0, 3.684e-07, 0.0, -1.0, 1.041e-07, 0.0, -1.0, 1.34e-06, 1.0, 0.0, 0.0, 1.0, 0.0, 0.0, 1.0, 0.0, 0.0, 1.0, 0.0, 0.0, 1.0, 0.0, 0.0, 1.0, 0.0, 0.0, 0.0, 1.0, 0.0, 0.0, 1.0, 0.0, 0.0, 1.0, 0.0, 0.0, 1.0, 0.0, 0.0, 1.0, 0.0, 0.0, 1.0, 0.0, 0.0, 1.0, 0.0, 0.0, 1.0, 0.0, 0.0, 1.0, 0.0, 0.0, -1.0, 0.0, 0.0, -1.0, 0.0, 0.0, -1.0, 0.0, 0.0, -1.0, 0.0, 0.0, -1.0, 0.0, 0.0, -1.0, 0.0, 0.0, -1.0, 0.0, 0.0, -1.0, 0.0, 0.0, -1.0, 0.0, 1.0, 0.0, 0.0, 1.0, 0.0, 0.0, 1.0, 0.0, 0.0, 1.0, 0.0, 0.0, 1.0, 0.0, 0.0, 1.0, 0.0, 0.0, 0.0, 1.0, 1.34e-06, 0.0, 1.0, 3.684e-07, 0.0, 1.0, 0.0, 0.0, 1.0, 1.041e-07, 0.0, 1.0, 1.34e-06, 0.0, 1.0, 0.0, 0.0, 1.0, 1.041e-07, 0.0, 1.0, 3.684e-07, 0.0, 1.0, 1.34e-06, 0.0, -1.0, 0.0, 0.0, -1.0, 0.0, 0.0, -1.0, 0.0, 0.0, -1.0, 0.0, 0.0, -1.0, 0.0, 0.0, -1.0, 0.0, 0.0, -1.0, 0.0, 0.0, -1.0, 0.0, 0.0, -1.0, 0.0, 1.0, 0.0, 0.0, 1.0, 0.0, 0.0, 1.0, 0.0, 0.0, 1.0, 0.0, 0.0, 1.0, 0.0, 0.0, 1.0, 0.0, 0.0, 0.0, 1.0, -5.359e-06, 0.0, 1.0, -1.473e-06, 0.0, 1.0, 0.0, 0.0, 1.0, -4.164e-07, 0.0, 1.0, -5.359e-06, 0.0, 1.0, 0.0, 0.0, 1.0, -4.164e-07, 0.0, 1.0, -1.473e-06, 0.0, 1.0, -5.359e-06, -0.7071, 0.7071, 1.312e-06, -0.9239, 0.3827, 2.579e-07, -0.9239, 0.3827, 0.0, -0.3827, 0.9239, 1.614e-07, -0.9239, 0.3827, 2.579e-07, -0.7071, 0.7071, 1.312e-06, -0.3827, 0.9239, 0.0, -0.3827, 0.9239, 1.614e-07, -0.7071, 0.7071, 1.312e-06, -0.9239, 0.3827, 2.579e-07, -0.9239, -0.3827, 0.0, -0.9239, -0.3827, 0.0, -0.9239, 0.3827, 2.579e-07, -0.9239, -0.3827, 0.0, -0.9239, 0.3827, 0.0, 0.0, 0.0, 1.0, 0.0, 0.0, 1.0, 0.0, 0.0, 1.0, 0.0, 0.0, 1.0, 0.0, 0.0, 1.0, 0.0, 0.0, 1.0, -1.0, 0.0, 0.0, -1.0, 0.0, 0.0, -1.0, 0.0, 0.0, -1.0, 0.0, 0.0, -1.0, 0.0, 0.0, -1.0, 0.0, 0.0, -1.0, 0.0, 0.0, -1.0, 0.0, 0.0, -1.0, 0.0, 0.0, -1.0, 0.0, 0.0, -1.0, 0.0, 0.0, -1.0, 0.0, 0.0, -1.0, 0.0, 0.0, -1.0, 0.0, 0.0, -1.0, 0.0, 0.0, -1.0, 0.0, 0.0, -1.0, 0.0, 0.0, -1.0, 0.0, 0.0, -1.0, 0.0, 0.0, -1.0, 0.0, 0.0, -1.0, 0.0, 0.0, -1.0, 0.0, 0.0, -1.0, 0.0, 0.0, -1.0, 0.0, 0.0, 0.0, 1.0, 0.0, 0.0, 1.0, 0.0, 0.0, 1.0, 0.0, 0.0, 1.0, 0.0, 0.0, 1.0, 0.0, 0.0, 1.0, 0.0, 0.0, 1.0, 0.0, 0.0, 1.0, 0.0, 0.0, 1.0, 0.0, 1.0, 0.0, 0.0, 0.9239, 0.3827, 5.158e-07, 0.9239, 0.3827, 0.0, 1.0, 0.0, 0.0, 0.9239, 0.3827, 0.0, 1.0, 0.0, 0.0, 0.7071, 0.7071, 2.624e-06, 0.3827, 0.9239, 3.227e-07, 0.3827, 0.9239, 0.0, 0.9239, 0.3827, 5.158e-07, 0.3827, 0.9239, 3.227e-07, 0.7071, 0.7071, 2.624e-06, 0.9239, 0.3827, 0.0, 0.9239, 0.3827, 5.158e-07, 0.7071, 0.7071, 2.624e-06, 0.0, -1.0, -1.34e-06, 0.0, -1.0, -3.684e-07, 0.0, -1.0, 0.0, 0.0, -1.0, -1.041e-07, 0.0, -1.0, -1.34e-06, 0.0, -1.0, 0.0, 0.0, -1.0, -1.041e-07, 0.0, -1.0, -3.684e-07, 0.0, -1.0, -1.34e-06, 1.0, 0.0, 0.0, 1.0, 0.0, 0.0, 1.0, 0.0, 0.0, 1.0, 0.0, 0.0, 1.0, 0.0, 0.0, 1.0, 0.0, 0.0, 0.0, 1.0, 1.34e-06, 0.0, 1.0, 1.041e-07, 0.0, 1.0, 0.0, 0.0, 1.0, 3.684e-07, 0.0, 1.0, 1.34e-06, 0.0, 1.0, 0.0, 0.0, 1.0, 3.684e-07, 0.0, 1.0, 1.041e-07, 0.0, 1.0, 1.34e-06, 1.0, 0.0, 0.0, 1.0, 0.0, 0.0, 1.0, 0.0, 0.0, 1.0, 0.0, 0.0, 1.0, 0.0, 0.0, 1.0, 0.0, 0.0, 0.0, -1.0, 0.0, 0.0, -1.0, 0.0, 0.0, -1.0, 0.0, 0.0, -1.0, 0.0, 0.0, -1.0, 0.0, 0.0, -1.0, 0.0, 0.0, -1.0, 0.0, 0.0, -1.0, 0.0, 0.0, -1.0, 0.0, 1.0, 0.0, 0.0, 1.0, 0.0, 0.0, 1.0, 0.0, 0.0, 1.0, 0.0, 0.0, 1.0, 0.0, 0.0, 1.0, 0.0, 0.0, 0.0, 1.0, 0.0, 0.0, 1.0, 0.0, 0.0, 1.0, 0.0, 0.0, 1.0, 0.0, 0.0, 1.0, 0.0, 0.0, 1.0, 0.0, 0.0, 1.0, 0.0, 0.0, 1.0, 0.0, 0.0, 1.0, 0.0, 1.0, 0.0, 0.0, 1.0, 0.0, 0.0, 1.0, 0.0, 0.0, 1.0, 0.0, 0.0, 1.0, 0.0, 0.0, 1.0, 0.0, 0.0, 1.0, 0.0, 0.0, 1.0, 0.0, 0.0, 1.0, 0.0, 0.0, 1.0, 0.0, 0.0, 1.0, 0.0, 0.0, 1.0, 0.0, 0.0, 0.0, 1.0, 0.0, 0.0, 1.0, 0.0, 0.0, 1.0, 0.0, 0.0, 1.0, 0.0, 0.0, 1.0, 0.0, 0.0, 1.0, 0.0, 0.0, 1.0, 0.0, 0.0, 1.0, 0.0, 0.0, 1.0, 0.0, 0.0, -1.0, 1.34e-06, 0.0, -1.0, 3.684e-07, 0.0, -1.0, 0.0, 0.0, -1.0, 1.041e-07, 0.0, -1.0, 1.34e-06, 0.0, -1.0, 0.0, 0.0, -1.0, 1.041e-07, 0.0, -1.0, 3.684e-07, 0.0, -1.0, 1.34e-06, 1.0, 0.0, 0.0, 1.0, 0.0, 0.0, 1.0, 0.0, 0.0, 1.0, 0.0, 0.0, 1.0, 0.0, 0.0, 1.0, 0.0, 0.0, 1.0, 0.0, 0.0, 1.0, 0.0, 0.0, 1.0, 0.0, 0.0, 1.0, 0.0, 0.0, 1.0, 0.0, 0.0, 1.0, 0.0, 0.0, 0.0, 0.0, -1.0, 0.0, 0.0, -1.0, 0.0, 0.0, -1.0, 0.0, 0.0, -1.0, 0.0, 0.0, -1.0, 0.0, 0.0, -1.0, 0.0, 0.0, -1.0, 0.0, 0.0, -1.0, 0.0, 0.0, -1.0, 0.0, 0.0, -1.0, 0.0, 0.0, -1.0, 0.0, 0.0, -1.0, 0.0, 0.0, -1.0, 0.0, 0.0, -1.0, 0.0, 0.0, -1.0, 0.0, 0.0, -1.0, 0.0, 0.0, -1.0, 0.0, 0.0, -1.0, 0.0, 0.0, -1.0, 0.0, 0.0, -1.0, 0.0, 0.0, -1.0, 0.0, 0.0, -1.0, 0.0, 0.0, -1.0, 0.0, 0.0, -1.0, 0.0, 0.0, -1.0, 0.0, 0.0, -1.0, 0.0, 0.0, -1.0, 0.0, 0.0, -1.0, 0.0, 0.0, -1.0, 0.0, 0.0, -1.0, 0.0, 0.0, -1.0, 0.0, 0.0, -1.0, 0.0, 0.0, -1.0, 0.0, 0.0, -1.0, 0.0, 0.0, -1.0, 0.0, 0.0, -1.0, 0.0, 0.0, -1.0, 0.0, 0.0, -1.0, 0.0, 0.0, -1.0, 0.0, 0.0, -1.0, 0.0, 0.0, -1.0, 0.0, 0.0, -1.0, 0.0, 0.0, -1.0, 0.0, 0.0, -1.0, 0.0, 0.0, -1.0, 0.0, 0.0, -1.0, 0.0, 0.0, -1.0, 0.0, 0.0, -1.0, 0.0, 0.0, -1.0, 0.0, 0.0, -1.0, 0.0, 0.0, -1.0, 0.0, 0.0, -1.0, 0.0, 0.0, -1.0, 0.0, 0.0, -1.0, 0.0, 0.0, -1.0, 0.0, 0.0, -1.0, 0.0, 0.0, -1.0, 0.0, 0.0, -1.0, 0.0, 0.0, -1.0, 0.0, 0.0, -1.0, 0.0, 0.0, -1.0, 0.0, 0.0, -1.0, 0.0, 0.0, -1.0, 0.0, 0.0, -1.0, 0.0, 0.0, -1.0, 0.0, 0.0, -1.0, 0.0, 0.0, -1.0, 0.0, 0.0, -1.0, 0.0, 0.0, -1.0, 0.0, 0.0, -1.0, 0.0, 0.0, -1.0, 0.0, 0.0, -1.0, 0.0, 0.0, -1.0, 0.0, 0.0, -1.0, 0.0, 0.0, -1.0, 0.0, 0.0, -1.0, 0.0, 0.0, -1.0, 0.0, 0.0, -1.0, 0.0, 0.0, -1.0, 0.0, 0.0, -1.0, 0.0, 0.0, -1.0, 0.0, 0.0, -1.0, 0.0, 0.0, -1.0, 0.0, 0.0, -1.0, 0.0, 0.0, -1.0, 0.0, 0.0, -1.0, 0.0, 0.0, -1.0, 0.0, 0.0, -1.0, 0.0, 0.0, -1.0, 0.0, 0.0, -1.0, 0.3827, 0.9239, 3.227e-07, -0.3827, 0.9239, 1.614e-07, -0.3827, 0.9239, 0.0, 0.3827, 0.9239, 3.227e-07, -0.3827, 0.9239, 0.0, 0.3827, 0.9239, 0.0])] * 3)])

# ---- objects
ob_shape_9_indexedfaceset = bpy.data.objects.new('SHAPE_9_IndexedFaceSet', me_shape_9_indexedfaceset)

# ---- transforms, parenting, visibility, modifiers, constraints
ob_shape_9_indexedfaceset.location = (0.0, 0.0, 0.0)
ob_shape_9_indexedfaceset.scale = (2.54, 2.54, 2.54)
_m = ob_shape_9_indexedfaceset.modifiers.new('Bevel', 'BEVEL')
_m.width = 0.005
_m.width_pct = 0.005
_m.segments = 5

# ---- collection membership
col_collection.objects.link(ob_shape_9_indexedfaceset)

# ---- scene / render settings (as saved in the file)
scene.frame_start = 1; scene.frame_end = 250; scene.frame_set(1)
scene.render.engine = 'BLENDER_EEVEE_NEXT'
scene.cycles.sampling_pattern = 'TABULATED_SOBOL'
scene.cycles.use_light_tree = False
scene.eevee.ray_tracing_options.trace_max_roughness = 0.0
scene.view_settings.view_transform = 'Filmic'
bpy.context.view_layer.update()

# ---- added for rendering (the .blend has no active camera and no usable light): camera, sun
cam_auto = bpy.data.cameras.new('AutoCamera')
cam_auto.lens = 50.0
cam_auto.sensor_width = 36.0
cam_auto.clip_end = 1000.0
ob_auto_camera = bpy.data.objects.new('AutoCamera', cam_auto)
scene.collection.objects.link(ob_auto_camera)
ob_auto_camera.location = (7.48993, -8.98791, 6.53694)
ob_auto_camera.rotation_euler = (1.09748, -7.21219e-08, 0.694738)
scene.camera = ob_auto_camera
light_auto_sun = bpy.data.lights.new('AutoSun', 'SUN')
light_auto_sun.energy = 3.0
light_auto_sun.angle = 0.0523599
ob_auto_sun = bpy.data.objects.new('AutoSun', light_auto_sun)
scene.collection.objects.link(ob_auto_sun)
ob_auto_sun.rotation_euler = (0.872665, 0.174533, 0.523599)
bpy.context.view_layer.update()
